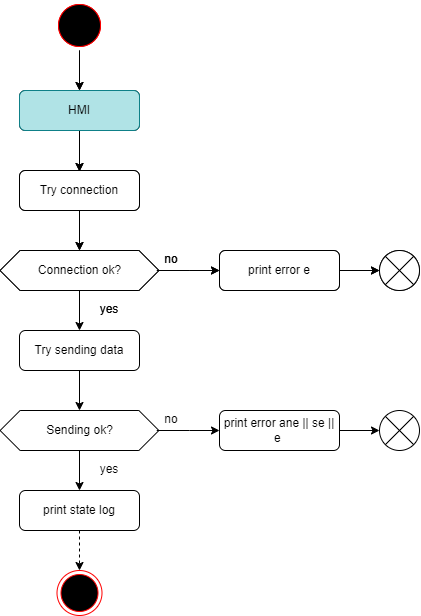

The diagram above was exported from draw.io. Its source (the exported page's mxGraphModel, read from the mxfile embedded in the PNG):
<mxGraphModel dx="743" dy="353" grid="1" gridSize="10" guides="1" tooltips="1" connect="1" arrows="1" fold="1" page="1" pageScale="1" pageWidth="827" pageHeight="1169" math="0" shadow="0">
  <root>
    <mxCell id="0" />
    <mxCell id="1" parent="0" />
    <mxCell id="vYFdCwRFbaz3fuUIffMN-1" value="" style="edgeStyle=orthogonalEdgeStyle;rounded=0;orthogonalLoop=1;jettySize=auto;html=1;" parent="1" source="vYFdCwRFbaz3fuUIffMN-2" target="vYFdCwRFbaz3fuUIffMN-4" edge="1">
      <mxGeometry relative="1" as="geometry" />
    </mxCell>
    <mxCell id="vYFdCwRFbaz3fuUIffMN-2" value="" style="ellipse;html=1;shape=startState;fillColor=#000000;strokeColor=#ff0000;" parent="1" vertex="1">
      <mxGeometry x="315" y="110" width="50" height="50" as="geometry" />
    </mxCell>
    <mxCell id="vYFdCwRFbaz3fuUIffMN-3" style="edgeStyle=orthogonalEdgeStyle;rounded=0;orthogonalLoop=1;jettySize=auto;html=1;entryX=0.5;entryY=0;entryDx=0;entryDy=0;" parent="1" source="vYFdCwRFbaz3fuUIffMN-4" edge="1">
      <mxGeometry relative="1" as="geometry">
        <mxPoint x="340" y="281" as="targetPoint" />
      </mxGeometry>
    </mxCell>
    <mxCell id="vYFdCwRFbaz3fuUIffMN-4" value="HMI" style="rounded=1;whiteSpace=wrap;html=1;" parent="1" vertex="1">
      <mxGeometry x="280" y="200" width="120" height="40" as="geometry" />
    </mxCell>
    <mxCell id="vYFdCwRFbaz3fuUIffMN-6" style="edgeStyle=orthogonalEdgeStyle;rounded=0;orthogonalLoop=1;jettySize=auto;html=1;entryX=0.5;entryY=0;entryDx=0;entryDy=0;" parent="1" source="vYFdCwRFbaz3fuUIffMN-7" target="vYFdCwRFbaz3fuUIffMN-10" edge="1">
      <mxGeometry relative="1" as="geometry" />
    </mxCell>
    <mxCell id="vYFdCwRFbaz3fuUIffMN-7" value="Try connection" style="rounded=1;whiteSpace=wrap;html=1;" parent="1" vertex="1">
      <mxGeometry x="280" y="280" width="120" height="40" as="geometry" />
    </mxCell>
    <mxCell id="vYFdCwRFbaz3fuUIffMN-10" value="Connection ok?" style="shape=hexagon;perimeter=hexagonPerimeter2;whiteSpace=wrap;html=1;fixedSize=1;rounded=0;sketch=0;shadow=0;" parent="1" vertex="1">
      <mxGeometry x="260.62999999999977" y="360" width="158.75" height="40" as="geometry" />
    </mxCell>
    <mxCell id="vYFdCwRFbaz3fuUIffMN-15" style="edgeStyle=orthogonalEdgeStyle;rounded=0;orthogonalLoop=1;jettySize=auto;html=1;entryX=0.5;entryY=0;entryDx=0;entryDy=0;" parent="1" source="vYFdCwRFbaz3fuUIffMN-16" edge="1">
      <mxGeometry relative="1" as="geometry">
        <mxPoint x="340" y="600" as="targetPoint" />
      </mxGeometry>
    </mxCell>
    <mxCell id="vYFdCwRFbaz3fuUIffMN-16" value="print state log" style="rounded=1;whiteSpace=wrap;html=1;" parent="1" vertex="1">
      <mxGeometry x="280" y="520" width="120" height="40" as="geometry" />
    </mxCell>
    <mxCell id="vYFdCwRFbaz3fuUIffMN-19" style="edgeStyle=orthogonalEdgeStyle;rounded=0;orthogonalLoop=1;jettySize=auto;html=1;exitX=0.25;exitY=1;exitDx=0;exitDy=0;entryX=0;entryY=0.5;entryDx=0;entryDy=0;" parent="1" source="vYFdCwRFbaz3fuUIffMN-20" edge="1">
      <mxGeometry relative="1" as="geometry">
        <Array as="points">
          <mxPoint x="450" y="380" />
          <mxPoint x="450" y="380" />
        </Array>
        <mxPoint x="480" y="380" as="targetPoint" />
      </mxGeometry>
    </mxCell>
    <mxCell id="vYFdCwRFbaz3fuUIffMN-20" value="&lt;font style=&quot;font-size: 12px;&quot;&gt;no&lt;/font&gt;" style="text;html=1;strokeColor=none;fillColor=none;align=center;verticalAlign=middle;whiteSpace=wrap;rounded=0;fontSize=23;" parent="1" vertex="1">
      <mxGeometry x="402.2399999999998" y="350" width="60" height="30" as="geometry" />
    </mxCell>
    <mxCell id="vYFdCwRFbaz3fuUIffMN-35" style="edgeStyle=orthogonalEdgeStyle;rounded=0;orthogonalLoop=1;jettySize=auto;html=1;entryX=0;entryY=0.5;entryDx=0;entryDy=0;" parent="1" source="vYFdCwRFbaz3fuUIffMN-33" target="vYFdCwRFbaz3fuUIffMN-34" edge="1">
      <mxGeometry relative="1" as="geometry" />
    </mxCell>
    <mxCell id="vYFdCwRFbaz3fuUIffMN-33" value="print error" style="rounded=1;whiteSpace=wrap;html=1;" parent="1" vertex="1">
      <mxGeometry x="480" y="360" width="120" height="40" as="geometry" />
    </mxCell>
    <mxCell id="vYFdCwRFbaz3fuUIffMN-34" value="" style="shape=sumEllipse;perimeter=ellipsePerimeter;whiteSpace=wrap;html=1;backgroundOutline=1;" parent="1" vertex="1">
      <mxGeometry x="640" y="360" width="40" height="40" as="geometry" />
    </mxCell>
    <mxCell id="vYFdCwRFbaz3fuUIffMN-36" value="&lt;font style=&quot;font-size: 12px;&quot;&gt;yes&lt;/font&gt;" style="text;html=1;strokeColor=none;fillColor=none;align=center;verticalAlign=middle;whiteSpace=wrap;rounded=0;fontSize=23;" parent="1" vertex="1">
      <mxGeometry x="339.9999999999998" y="400" width="60" height="30" as="geometry" />
    </mxCell>
    <mxCell id="vYFdCwRFbaz3fuUIffMN-37" value="" style="edgeStyle=orthogonalEdgeStyle;rounded=0;orthogonalLoop=1;jettySize=auto;html=1;" parent="1" source="vYFdCwRFbaz3fuUIffMN-38" target="vYFdCwRFbaz3fuUIffMN-40" edge="1">
      <mxGeometry relative="1" as="geometry" />
    </mxCell>
    <mxCell id="vYFdCwRFbaz3fuUIffMN-38" value="" style="ellipse;html=1;shape=startState;fillColor=#000000;strokeColor=#ff0000;" parent="1" vertex="1">
      <mxGeometry x="315" y="110" width="50" height="50" as="geometry" />
    </mxCell>
    <mxCell id="vYFdCwRFbaz3fuUIffMN-39" style="edgeStyle=orthogonalEdgeStyle;rounded=0;orthogonalLoop=1;jettySize=auto;html=1;entryX=0.5;entryY=0;entryDx=0;entryDy=0;" parent="1" source="vYFdCwRFbaz3fuUIffMN-40" edge="1">
      <mxGeometry relative="1" as="geometry">
        <mxPoint x="340" y="281" as="targetPoint" />
      </mxGeometry>
    </mxCell>
    <mxCell id="vYFdCwRFbaz3fuUIffMN-40" value="HMI" style="rounded=1;whiteSpace=wrap;html=1;fillColor=#b0e3e6;strokeColor=#0e8088;" parent="1" vertex="1">
      <mxGeometry x="280" y="200" width="120" height="40" as="geometry" />
    </mxCell>
    <mxCell id="vYFdCwRFbaz3fuUIffMN-41" value="" style="ellipse;html=1;shape=endState;fillColor=#000000;strokeColor=#ff0000;" parent="1" vertex="1">
      <mxGeometry x="317.5" y="680" width="45" height="45" as="geometry" />
    </mxCell>
    <mxCell id="vYFdCwRFbaz3fuUIffMN-42" style="edgeStyle=orthogonalEdgeStyle;rounded=0;orthogonalLoop=1;jettySize=auto;html=1;entryX=0.5;entryY=0;entryDx=0;entryDy=0;" parent="1" source="vYFdCwRFbaz3fuUIffMN-43" target="vYFdCwRFbaz3fuUIffMN-44" edge="1">
      <mxGeometry relative="1" as="geometry" />
    </mxCell>
    <mxCell id="vYFdCwRFbaz3fuUIffMN-43" value="Try connection" style="rounded=1;whiteSpace=wrap;html=1;" parent="1" vertex="1">
      <mxGeometry x="280" y="280" width="120" height="40" as="geometry" />
    </mxCell>
    <mxCell id="vYFdCwRFbaz3fuUIffMN-63" style="edgeStyle=orthogonalEdgeStyle;rounded=0;orthogonalLoop=1;jettySize=auto;html=1;exitX=0.5;exitY=1;exitDx=0;exitDy=0;entryX=0.5;entryY=0;entryDx=0;entryDy=0;" parent="1" source="vYFdCwRFbaz3fuUIffMN-44" target="vYFdCwRFbaz3fuUIffMN-61" edge="1">
      <mxGeometry relative="1" as="geometry" />
    </mxCell>
    <mxCell id="vYFdCwRFbaz3fuUIffMN-44" value="Connection ok?" style="shape=hexagon;perimeter=hexagonPerimeter2;whiteSpace=wrap;html=1;fixedSize=1;rounded=0;sketch=0;shadow=0;" parent="1" vertex="1">
      <mxGeometry x="260.62999999999977" y="360" width="158.75" height="40" as="geometry" />
    </mxCell>
    <mxCell id="vYFdCwRFbaz3fuUIffMN-45" style="edgeStyle=orthogonalEdgeStyle;rounded=0;orthogonalLoop=1;jettySize=auto;html=1;entryX=0.5;entryY=0;entryDx=0;entryDy=0;dashed=1;" parent="1" source="vYFdCwRFbaz3fuUIffMN-46" target="vYFdCwRFbaz3fuUIffMN-41" edge="1">
      <mxGeometry relative="1" as="geometry" />
    </mxCell>
    <mxCell id="vYFdCwRFbaz3fuUIffMN-46" value="print state log" style="rounded=1;whiteSpace=wrap;html=1;" parent="1" vertex="1">
      <mxGeometry x="280" y="600" width="120" height="40" as="geometry" />
    </mxCell>
    <mxCell id="vYFdCwRFbaz3fuUIffMN-47" style="edgeStyle=orthogonalEdgeStyle;rounded=0;orthogonalLoop=1;jettySize=auto;html=1;exitX=0.25;exitY=1;exitDx=0;exitDy=0;entryX=0;entryY=0.5;entryDx=0;entryDy=0;" parent="1" source="vYFdCwRFbaz3fuUIffMN-48" edge="1">
      <mxGeometry relative="1" as="geometry">
        <Array as="points">
          <mxPoint x="450" y="380" />
          <mxPoint x="450" y="380" />
        </Array>
        <mxPoint x="480" y="380" as="targetPoint" />
      </mxGeometry>
    </mxCell>
    <mxCell id="vYFdCwRFbaz3fuUIffMN-48" value="&lt;font style=&quot;font-size: 12px;&quot;&gt;no&lt;/font&gt;" style="text;html=1;strokeColor=none;fillColor=none;align=center;verticalAlign=middle;whiteSpace=wrap;rounded=0;fontSize=23;" parent="1" vertex="1">
      <mxGeometry x="402.2399999999998" y="350" width="60" height="30" as="geometry" />
    </mxCell>
    <mxCell id="vYFdCwRFbaz3fuUIffMN-49" style="edgeStyle=orthogonalEdgeStyle;rounded=0;orthogonalLoop=1;jettySize=auto;html=1;entryX=0;entryY=0.5;entryDx=0;entryDy=0;" parent="1" source="vYFdCwRFbaz3fuUIffMN-50" target="vYFdCwRFbaz3fuUIffMN-51" edge="1">
      <mxGeometry relative="1" as="geometry" />
    </mxCell>
    <mxCell id="vYFdCwRFbaz3fuUIffMN-50" value="print error e" style="rounded=1;whiteSpace=wrap;html=1;" parent="1" vertex="1">
      <mxGeometry x="480" y="360" width="120" height="40" as="geometry" />
    </mxCell>
    <mxCell id="vYFdCwRFbaz3fuUIffMN-51" value="" style="shape=sumEllipse;perimeter=ellipsePerimeter;whiteSpace=wrap;html=1;backgroundOutline=1;" parent="1" vertex="1">
      <mxGeometry x="640" y="360" width="40" height="40" as="geometry" />
    </mxCell>
    <mxCell id="vYFdCwRFbaz3fuUIffMN-52" value="&lt;font style=&quot;font-size: 12px;&quot;&gt;yes&lt;/font&gt;" style="text;html=1;strokeColor=none;fillColor=none;align=center;verticalAlign=middle;whiteSpace=wrap;rounded=0;fontSize=23;" parent="1" vertex="1">
      <mxGeometry x="339.9999999999998" y="400" width="60" height="30" as="geometry" />
    </mxCell>
    <mxCell id="vYFdCwRFbaz3fuUIffMN-54" value="Sending ok?" style="shape=hexagon;perimeter=hexagonPerimeter2;whiteSpace=wrap;html=1;fixedSize=1;rounded=0;sketch=0;shadow=0;" parent="1" vertex="1">
      <mxGeometry x="260.62999999999977" y="520" width="158.75" height="40" as="geometry" />
    </mxCell>
    <mxCell id="vYFdCwRFbaz3fuUIffMN-55" style="edgeStyle=orthogonalEdgeStyle;rounded=0;orthogonalLoop=1;jettySize=auto;html=1;exitX=0.25;exitY=1;exitDx=0;exitDy=0;entryX=0;entryY=0.5;entryDx=0;entryDy=0;" parent="1" source="vYFdCwRFbaz3fuUIffMN-56" target="vYFdCwRFbaz3fuUIffMN-59" edge="1">
      <mxGeometry relative="1" as="geometry">
        <Array as="points">
          <mxPoint x="450" y="540" />
          <mxPoint x="450" y="540" />
        </Array>
      </mxGeometry>
    </mxCell>
    <mxCell id="vYFdCwRFbaz3fuUIffMN-56" value="&lt;font style=&quot;font-size: 12px;&quot;&gt;no&lt;/font&gt;" style="text;html=1;strokeColor=none;fillColor=none;align=center;verticalAlign=middle;whiteSpace=wrap;rounded=0;fontSize=23;" parent="1" vertex="1">
      <mxGeometry x="402.2399999999998" y="510" width="60" height="30" as="geometry" />
    </mxCell>
    <mxCell id="vYFdCwRFbaz3fuUIffMN-57" value="&lt;font style=&quot;font-size: 12px;&quot;&gt;yes&lt;/font&gt;" style="text;html=1;strokeColor=none;fillColor=none;align=center;verticalAlign=middle;whiteSpace=wrap;rounded=0;fontSize=23;" parent="1" vertex="1">
      <mxGeometry x="339.9999999999998" y="560" width="60" height="30" as="geometry" />
    </mxCell>
    <mxCell id="vYFdCwRFbaz3fuUIffMN-58" style="edgeStyle=orthogonalEdgeStyle;rounded=0;orthogonalLoop=1;jettySize=auto;html=1;entryX=0;entryY=0.5;entryDx=0;entryDy=0;" parent="1" source="vYFdCwRFbaz3fuUIffMN-59" target="vYFdCwRFbaz3fuUIffMN-60" edge="1">
      <mxGeometry relative="1" as="geometry" />
    </mxCell>
    <mxCell id="vYFdCwRFbaz3fuUIffMN-59" value="print error ane || se || e&amp;nbsp;" style="rounded=1;whiteSpace=wrap;html=1;" parent="1" vertex="1">
      <mxGeometry x="480" y="520" width="120" height="40" as="geometry" />
    </mxCell>
    <mxCell id="vYFdCwRFbaz3fuUIffMN-60" value="" style="shape=sumEllipse;perimeter=ellipsePerimeter;whiteSpace=wrap;html=1;backgroundOutline=1;" parent="1" vertex="1">
      <mxGeometry x="640" y="520" width="40" height="40" as="geometry" />
    </mxCell>
    <mxCell id="vYFdCwRFbaz3fuUIffMN-62" style="edgeStyle=orthogonalEdgeStyle;rounded=0;orthogonalLoop=1;jettySize=auto;html=1;entryX=0.5;entryY=0;entryDx=0;entryDy=0;" parent="1" source="vYFdCwRFbaz3fuUIffMN-61" target="vYFdCwRFbaz3fuUIffMN-54" edge="1">
      <mxGeometry relative="1" as="geometry" />
    </mxCell>
    <mxCell id="vYFdCwRFbaz3fuUIffMN-61" value="Try sending data" style="rounded=1;whiteSpace=wrap;html=1;" parent="1" vertex="1">
      <mxGeometry x="280" y="440" width="120" height="40" as="geometry" />
    </mxCell>
  </root>
</mxGraphModel>